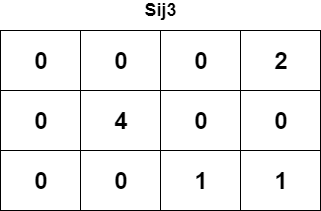

The diagram above was exported from draw.io. Its source (the exported page's mxGraphModel, read from the mxfile embedded in the PNG):
<mxGraphModel dx="1648" dy="633" grid="1" gridSize="10" guides="1" tooltips="1" connect="1" arrows="1" fold="1" page="1" pageScale="1" pageWidth="827" pageHeight="1169" math="0" shadow="0">
  <root>
    <mxCell id="0" />
    <mxCell id="1" parent="0" />
    <mxCell id="b3zEC8sKeJyLQDR5GAM9-44" value="&lt;span style=&quot;font-size: 24px&quot;&gt;&lt;b&gt;0&lt;/b&gt;&lt;/span&gt;" style="rounded=0;whiteSpace=wrap;html=1;fillColor=#FFFFFF;" vertex="1" parent="1">
      <mxGeometry x="80" y="140" width="80" height="60" as="geometry" />
    </mxCell>
    <mxCell id="b3zEC8sKeJyLQDR5GAM9-45" value="&lt;span style=&quot;font-size: 24px&quot;&gt;&lt;b&gt;0&lt;/b&gt;&lt;/span&gt;" style="rounded=0;whiteSpace=wrap;html=1;fillColor=#FFFFFF;" vertex="1" parent="1">
      <mxGeometry x="160" y="140" width="80" height="60" as="geometry" />
    </mxCell>
    <mxCell id="b3zEC8sKeJyLQDR5GAM9-46" value="&lt;span style=&quot;font-size: 24px&quot;&gt;&lt;b&gt;0&lt;/b&gt;&lt;/span&gt;" style="rounded=0;whiteSpace=wrap;html=1;fillColor=#FFFFFF;" vertex="1" parent="1">
      <mxGeometry x="240" y="140" width="80" height="60" as="geometry" />
    </mxCell>
    <mxCell id="b3zEC8sKeJyLQDR5GAM9-47" value="&lt;span style=&quot;font-size: 24px&quot;&gt;&lt;b&gt;2&lt;/b&gt;&lt;/span&gt;" style="rounded=0;whiteSpace=wrap;html=1;fillColor=#FFFFFF;" vertex="1" parent="1">
      <mxGeometry x="320" y="140" width="80" height="60" as="geometry" />
    </mxCell>
    <mxCell id="b3zEC8sKeJyLQDR5GAM9-48" value="&lt;span style=&quot;font-size: 24px&quot;&gt;&lt;b&gt;0&lt;/b&gt;&lt;/span&gt;" style="rounded=0;whiteSpace=wrap;html=1;fillColor=#FFFFFF;" vertex="1" parent="1">
      <mxGeometry x="80" y="200" width="80" height="60" as="geometry" />
    </mxCell>
    <mxCell id="b3zEC8sKeJyLQDR5GAM9-49" value="&lt;span style=&quot;font-size: 24px&quot;&gt;&lt;b&gt;4&lt;/b&gt;&lt;/span&gt;" style="rounded=0;whiteSpace=wrap;html=1;fillColor=#FFFFFF;" vertex="1" parent="1">
      <mxGeometry x="160" y="200" width="80" height="60" as="geometry" />
    </mxCell>
    <mxCell id="b3zEC8sKeJyLQDR5GAM9-50" value="&lt;span style=&quot;font-size: 24px&quot;&gt;&lt;b&gt;0&lt;/b&gt;&lt;/span&gt;" style="rounded=0;whiteSpace=wrap;html=1;fillColor=#FFFFFF;" vertex="1" parent="1">
      <mxGeometry x="240" y="200" width="80" height="60" as="geometry" />
    </mxCell>
    <mxCell id="b3zEC8sKeJyLQDR5GAM9-51" value="&lt;span style=&quot;font-size: 24px&quot;&gt;&lt;b&gt;0&lt;/b&gt;&lt;/span&gt;" style="rounded=0;whiteSpace=wrap;html=1;fillColor=#FFFFFF;" vertex="1" parent="1">
      <mxGeometry x="320" y="200" width="80" height="60" as="geometry" />
    </mxCell>
    <mxCell id="b3zEC8sKeJyLQDR5GAM9-52" value="&lt;span style=&quot;font-size: 24px&quot;&gt;&lt;b&gt;0&lt;/b&gt;&lt;/span&gt;" style="rounded=0;whiteSpace=wrap;html=1;fillColor=#FFFFFF;" vertex="1" parent="1">
      <mxGeometry x="80" y="260" width="80" height="60" as="geometry" />
    </mxCell>
    <mxCell id="b3zEC8sKeJyLQDR5GAM9-53" value="&lt;span style=&quot;font-size: 24px&quot;&gt;&lt;b&gt;0&lt;/b&gt;&lt;/span&gt;" style="rounded=0;whiteSpace=wrap;html=1;fillColor=#FFFFFF;" vertex="1" parent="1">
      <mxGeometry x="160" y="260" width="80" height="60" as="geometry" />
    </mxCell>
    <mxCell id="b3zEC8sKeJyLQDR5GAM9-54" value="&lt;span style=&quot;font-size: 24px&quot;&gt;&lt;b&gt;1&lt;/b&gt;&lt;/span&gt;" style="rounded=0;whiteSpace=wrap;html=1;fillColor=#FFFFFF;" vertex="1" parent="1">
      <mxGeometry x="240" y="260" width="80" height="60" as="geometry" />
    </mxCell>
    <mxCell id="b3zEC8sKeJyLQDR5GAM9-55" value="&lt;span style=&quot;font-size: 24px&quot;&gt;&lt;b&gt;1&lt;/b&gt;&lt;/span&gt;" style="rounded=0;whiteSpace=wrap;html=1;fillColor=#FFFFFF;" vertex="1" parent="1">
      <mxGeometry x="320" y="260" width="80" height="60" as="geometry" />
    </mxCell>
    <mxCell id="b3zEC8sKeJyLQDR5GAM9-69" value="&lt;b&gt;&lt;font style=&quot;font-size: 18px&quot;&gt;Sij3&lt;/font&gt;&lt;/b&gt;" style="text;html=1;strokeColor=none;fillColor=none;align=center;verticalAlign=middle;whiteSpace=wrap;rounded=0;" vertex="1" parent="1">
      <mxGeometry x="220" y="110" width="40" height="20" as="geometry" />
    </mxCell>
  </root>
</mxGraphModel>